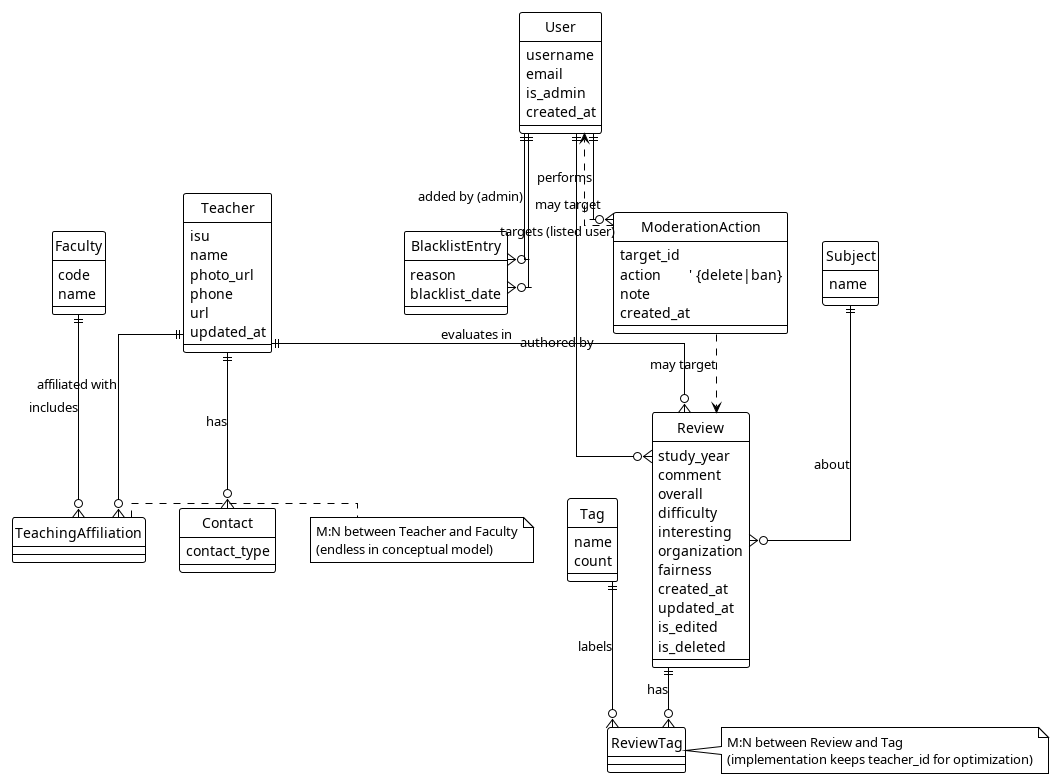

The diagram above was rendered by PlantUML. Its source (embedded in the PNG):
@startuml er
hide circle
skinparam linetype ortho
!theme plain

' ========= Entities (conceptual) =========
entity "User" as User {
  username
  email
  is_admin
  created_at
}

entity "Teacher" as Teacher {
  isu
  name
  photo_url
  phone
  url
  updated_at
}

entity "Contact" as Contact {
  contact_type
}

entity "Subject" as Subject {
  name
}

entity "Tag" as Tag {
  name
  count
}

entity "Faculty" as Faculty {
  code
  name
}

entity "TeachingAffiliation" as TeachingAffiliation {
}

entity "Review" as Review {
  study_year
  comment
  overall
  difficulty
  interesting
  organization
  fairness
  created_at
  updated_at
  is_edited
  is_deleted
}

entity "ReviewTag" as ReviewTag {
}

entity "BlacklistEntry" as BlacklistEntry {
  reason
  blacklist_date
}

entity "ModerationAction" as ModerationAction {
  target_id
  action       ' {delete|ban}
  note
  created_at
}

' ========= Relationships & cardinalities =========
Teacher  ||--o{ Review               : evaluates in
Subject  ||--o{ Review               : about
User     ||--o{ Review               : authored by

Review   ||--o{ ReviewTag            : has
Tag      ||--o{ ReviewTag            : labels

Teacher  ||--o{ TeachingAffiliation  : affiliated with
Faculty  ||--o{ TeachingAffiliation  : includes

Teacher  ||--o{ Contact              : has

User     ||--o{ BlacklistEntry       : added by (admin)
User     ||--o{ BlacklistEntry       : targets (listed user)

User     ||--o{ ModerationAction     : performs
ModerationAction ..> Review           : may target
ModerationAction ..> User             : may target

' ========= Notes =========
note right of TeachingAffiliation
M:N between Teacher and Faculty
(endless in conceptual model)
end note

note right of ReviewTag
M:N between Review and Tag
(implementation keeps teacher_id for optimization)
end note
@enduml